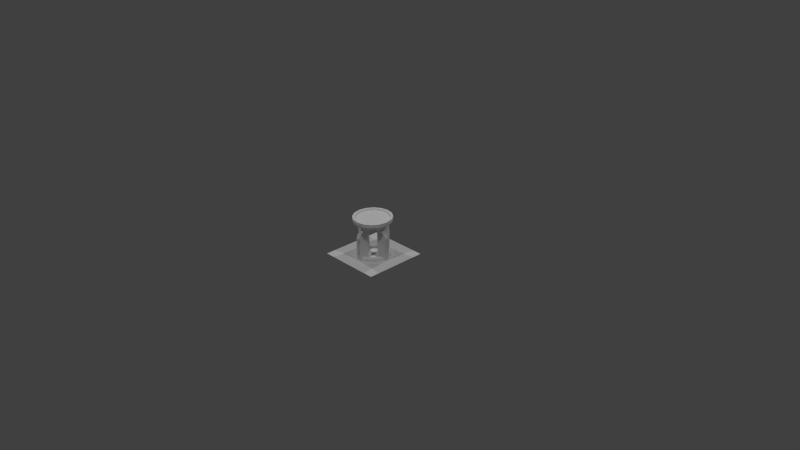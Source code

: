 # Source: OW_InhabitantsSlideTable_LOD0.blend  (saved by Blender 2.70.0; exported with 4.5.12 LTS)
import bpy
from mathutils import Matrix  # noqa: F401  (used for matrix-valued properties, if any)

bpy.ops.wm.read_factory_settings(use_empty=True)
scene = bpy.context.scene
scene.name = 'Scene'

# ---- collections
col_collection_1 = bpy.data.collections.new('Collection 1'); scene.collection.children.link(col_collection_1)

# ---- materials (node trees are filled in below, after node groups)
mat_diffuse = bpy.data.materials.new('DIFFUSE')
mat_diffuse.alpha_threshold = 0.0
mat_diffuse.use_transparent_shadow = False
mat_diffuse.specular_color = (0.1, 0.1, 0.1)
mat_diffuse.roughness = 0.5
mat_diffuse.line_color = (0.0, 0.0, 0.0, 1.0)

# ---- material node trees

# ---- world
world_world = bpy.data.worlds.new('World'); scene.world = world_world
world_world.color = (0.05088, 0.05088, 0.05088)
world_world.use_sun_shadow = False
world_world.sun_shadow_jitter_overblur = 0.0
world_world.cycles.sampling_method = 'NONE'
world_world.cycles.sample_map_resolution = 256
world_world.light_settings.ao_factor = 1.75

# ---- cameras
cam_camera = bpy.data.cameras.new('Camera')
cam_camera.clip_end = 100.0
cam_camera.lens = 35.0
cam_camera.sensor_width = 32.0
cam_camera.sensor_height = 18.0
cam_camera.ortho_scale = 7.314
cam_camera.dof.focus_distance = 0.0
cam_camera.dof.aperture_fstop = 128.0

# ---- lights
light_lamp_003 = bpy.data.lights.new('Lamp.003', 'POINT')
light_lamp_003.transmission_factor = 0.0
light_lamp_003.cutoff_distance = 30.0
light_lamp_003.energy = 100.0
light_lamp_003.shadow_buffer_clip_start = 1.001
light_lamp_003.shadow_soft_size = 0.1
light_lamp_003.shadow_maximum_resolution = 0.006
light_lamp_003.use_absolute_resolution = True
light_lamp_003.cycles.use_multiple_importance_sampling = False
light_lamp_002 = bpy.data.lights.new('Lamp.002', 'POINT')
light_lamp_002.transmission_factor = 0.0
light_lamp_002.cutoff_distance = 30.0
light_lamp_002.energy = 100.0
light_lamp_002.shadow_buffer_clip_start = 1.001
light_lamp_002.shadow_soft_size = 0.1
light_lamp_002.shadow_maximum_resolution = 0.006
light_lamp_002.use_absolute_resolution = True
light_lamp_002.cycles.use_multiple_importance_sampling = False
light_lamp_001 = bpy.data.lights.new('Lamp.001', 'POINT')
light_lamp_001.transmission_factor = 0.0
light_lamp_001.cutoff_distance = 30.0
light_lamp_001.energy = 100.0
light_lamp_001.shadow_buffer_clip_start = 1.001
light_lamp_001.shadow_soft_size = 0.1
light_lamp_001.shadow_maximum_resolution = 0.006
light_lamp_001.use_absolute_resolution = True
light_lamp_001.cycles.use_multiple_importance_sampling = False
light_lamp = bpy.data.lights.new('Lamp', 'POINT')
light_lamp.transmission_factor = 0.0
light_lamp.cutoff_distance = 30.0
light_lamp.energy = 100.0
light_lamp.shadow_buffer_clip_start = 1.001
light_lamp.shadow_soft_size = 0.1
light_lamp.shadow_maximum_resolution = 0.006
light_lamp.use_absolute_resolution = True
light_lamp.cycles.use_multiple_importance_sampling = False

# ---- meshes
me_singleslideprojector_stool_1 = bpy.data.meshes.new('SingleSlideProjector_Stool_1')
me_singleslideprojector_stool_1.from_pydata([(0.2694, 0.6218, 0.04156), (0.2694, 0.6974, 0.04156), (0.1651, 0.6974, 0.04156), (0.2694, 0.4787, 0.04156), (0.2845, 0.5929, 0.04156), (0.3136, 0.5818, 0.04156), (0.3645, 0.5422, 0.04156), (0.1651, 0.001299, 0.04156), (0.39, 0.4766, 0.04156), (0.39, 0.001299, 0.04156), (0.2694, 0.6974, -0.04242), (0.2694, 0.6218, -0.04242), (0.1651, 0.6974, -0.04242), (0.2694, 0.4787, -0.04242), (0.2845, 0.5929, -0.04242), (0.3136, 0.5818, -0.04242), (0.3645, 0.5422, -0.04242), (0.1651, 0.001299, -0.04242), (0.39, 0.4766, -0.04242), (0.39, 0.001299, -0.04242), (0.04156, 0.6218, -0.2694), (0.04156, 0.6974, -0.2694), (0.04156, 0.6974, -0.1651), (0.04156, 0.4787, -0.2694), (0.04156, 0.5929, -0.2845), (0.04156, 0.5818, -0.3136), (0.04156, 0.5422, -0.3645), (0.04156, 0.001299, -0.1651), (0.04156, 0.4766, -0.39), (0.04156, 0.001299, -0.39), (-0.04242, 0.6974, -0.2694), (-0.04242, 0.6218, -0.2694), (-0.04242, 0.6974, -0.1651), (-0.04242, 0.4787, -0.2694), (-0.04242, 0.5929, -0.2845), (-0.04242, 0.5818, -0.3136), (-0.04242, 0.5422, -0.3645), (-0.04242, 0.001299, -0.1651), (-0.04242, 0.4766, -0.39), (-0.04242, 0.001299, -0.39), (-0.2694, 0.6218, -0.04156), (-0.2694, 0.6974, -0.04156), (-0.1651, 0.6974, -0.04156), (-0.2694, 0.4787, -0.04156), (-0.2845, 0.5929, -0.04156), (-0.3136, 0.5818, -0.04156), (-0.3645, 0.5422, -0.04156), (-0.1651, 0.001299, -0.04156), (-0.39, 0.4766, -0.04156), (-0.39, 0.001299, -0.04156), (-0.2694, 0.6974, 0.04242), (-0.2694, 0.6218, 0.04242), (-0.1651, 0.6974, 0.04242), (-0.2694, 0.4787, 0.04242), (-0.2845, 0.5929, 0.04242), (-0.3136, 0.5818, 0.04242), (-0.3645, 0.5422, 0.04242), (-0.1651, 0.001299, 0.04242), (-0.39, 0.4766, 0.04242), (-0.39, 0.001299, 0.04242), (-0.04156, 0.6218, 0.2694), (-0.04156, 0.6974, 0.2694), (-0.04156, 0.6974, 0.1651), (-0.04156, 0.4787, 0.2694), (-0.04156, 0.5929, 0.2845), (-0.04156, 0.5818, 0.3136), (-0.04156, 0.5422, 0.3645), (-0.04156, 0.001299, 0.1651), (-0.04156, 0.4766, 0.39), (-0.04156, 0.001299, 0.39), (0.04242, 0.6974, 0.2694), (0.04242, 0.6218, 0.2694), (0.04242, 0.6974, 0.1651), (0.04242, 0.4787, 0.2694), (0.04242, 0.5929, 0.2845), (0.04242, 0.5818, 0.3136), (0.04242, 0.5422, 0.3645), (0.04242, 0.001299, 0.1651), (0.04242, 0.4766, 0.39), (0.04242, 0.001299, 0.39), (0.3088, 0.69, -0.1279), (0.0, 0.69, -1.486e-08), (0.2363, 0.69, -0.2363), (0.1279, 0.69, -0.3088), (0.3342, 0.69, -1.486e-08), (1.689e-07, 0.69, -0.3342), (0.3088, 0.69, 0.1279), (-0.1279, 0.69, -0.3088), (0.2363, 0.69, 0.2363), (-0.2363, 0.69, -0.2363), (0.1279, 0.69, 0.3088), (-0.3088, 0.69, -0.1279), (-4.915e-08, 0.69, 0.3342), (-0.3342, 0.69, -1.341e-07), (-0.1279, 0.69, 0.3088), (-0.3088, 0.69, 0.1279), (-0.2363, 0.69, 0.2363), (0.233, 0.7945, -0.233), (0.0, 0.7945, -1.486e-08), (0.3044, 0.7945, -0.1261), (0.3295, 0.7945, -1.486e-08), (0.1261, 0.7945, -0.3044), (0.3044, 0.7945, 0.1261), (1.666e-07, 0.7945, -0.3295), (0.233, 0.7945, 0.233), (-0.1261, 0.7945, -0.3044), (0.1261, 0.7945, 0.3044), (-0.233, 0.7945, -0.233), (-4.845e-08, 0.7945, 0.3295), (-0.3044, 0.7945, -0.1261), (-0.1261, 0.7945, 0.3044), (-0.3295, 0.7945, -1.341e-07), (-0.233, 0.7945, 0.233), (-0.3044, 0.7945, 0.1261), (0.3497, 0.7231, -0.1449), (0.2677, 0.7231, -0.2677), (0.2797, 0.7627, -0.2797), (0.3654, 0.7627, -0.1513), (0.1514, 0.7627, -0.3654), (0.3785, 0.7231, -1.486e-08), (0.3955, 0.7627, -1.486e-08), (0.1449, 0.7231, -0.3497), (1.999e-07, 0.7627, -0.3955), (0.3497, 0.7231, 0.1449), (0.3654, 0.7627, 0.1514), (1.914e-07, 0.7231, -0.3785), (-0.1513, 0.7627, -0.3654), (0.2677, 0.7231, 0.2677), (0.2797, 0.7627, 0.2797), (-0.1449, 0.7231, -0.3497), (-0.2797, 0.7627, -0.2797), (0.1449, 0.7231, 0.3497), (0.1514, 0.7627, 0.3654), (-0.2677, 0.7231, -0.2677), (-0.3654, 0.7627, -0.1514), (-5.567e-08, 0.7231, 0.3785), (-5.816e-08, 0.7627, 0.3955), (-0.3497, 0.7231, -0.1449), (-0.3955, 0.7627, -1.937e-07), (-0.1449, 0.7231, 0.3497), (-0.1514, 0.7627, 0.3654), (-0.3785, 0.7231, -1.937e-07), (-0.3654, 0.7627, 0.1513), (-0.2677, 0.7231, 0.2677), (-0.2797, 0.7627, 0.2797), (-0.3497, 0.7231, 0.1449), (-4.915e-08, 0.69, 0.3342), (0.1279, 0.69, 0.3088), (-0.1279, 0.69, 0.3088), (-0.2363, 0.69, 0.2363), (0.2363, 0.69, 0.2363), (-0.3088, 0.69, 0.1279), (-0.3342, 0.69, -1.341e-07), (0.3088, 0.69, 0.1279), (-0.3088, 0.69, -0.1279), (0.3342, 0.69, -1.486e-08), (-0.2363, 0.69, -0.2363), (0.3088, 0.69, -0.1279), (-0.1279, 0.69, -0.3088), (0.2363, 0.69, -0.2363), (1.689e-07, 0.69, -0.3342), (0.1279, 0.69, -0.3088), (0.2774, 0.0571, -0.2016), (0.3261, 0.0571, -0.106), (0.3333, 2.328e-10, -0.1083), (0.2836, 2.328e-10, -0.206), (0.2016, 0.0571, -0.2774), (0.206, 2.328e-10, -0.2836), (0.106, 0.0571, -0.3261), (0.1083, 2.328e-10, -0.3333), (0.0, 0.0571, -0.3429), (0.0, 2.328e-10, -0.3505), (-0.106, 0.0571, -0.3261), (-0.1083, 2.328e-10, -0.3333), (-0.2016, 0.0571, -0.2774), (-0.206, 2.328e-10, -0.2836), (-0.2774, 0.0571, -0.2016), (-0.2836, 2.328e-10, -0.206), (-0.3261, 0.0571, -0.106), (-0.3333, 2.328e-10, -0.1083), (-0.3429, 0.0571, -1.486e-08), (-0.3505, 2.328e-10, -1.486e-08), (-0.3261, 0.0571, 0.106), (-0.3333, 2.328e-10, 0.1083), (-0.2774, 0.0571, 0.2016), (-0.2836, 2.328e-10, 0.206), (-0.2016, 0.0571, 0.2774), (-0.206, 2.328e-10, 0.2836), (-0.106, 0.0571, 0.3261), (-0.1083, 2.328e-10, 0.3333), (0.0, 0.0571, 0.3429), (0.0, 2.328e-10, 0.3505), (0.106, 0.0571, 0.3261), (0.1083, 2.328e-10, 0.3333), (0.2016, 0.0571, 0.2774), (0.206, 2.328e-10, 0.2836), (0.2774, 0.0571, 0.2016), (0.2836, 2.328e-10, 0.206), (0.3261, 0.0571, 0.106), (0.3333, 2.328e-10, 0.1083), (0.3429, 0.0571, -1.486e-08), (0.3505, 2.328e-10, -1.486e-08), (0.3261, 0.0571, -0.106), (0.3333, 2.328e-10, -0.1083), (0.1435, 2.328e-10, -0.1975), (0.1975, 2.328e-10, -0.1435), (0.1941, 0.0571, -0.1411), (0.1411, 0.0571, -0.1941), (0.07546, 2.328e-10, -0.2322), (0.1435, 2.328e-10, -0.1975), (0.1411, 0.0571, -0.1941), (0.07416, 0.0571, -0.2282), (-7.456e-09, 2.328e-10, -0.2442), (0.07546, 2.328e-10, -0.2322), (0.07416, 0.0571, -0.2282), (-7.456e-09, 0.0571, -0.24), (-0.07546, 2.328e-10, -0.2322), (-7.456e-09, 2.328e-10, -0.2442), (-7.456e-09, 0.0571, -0.24), (-0.07416, 0.0571, -0.2282), (-0.1435, 2.328e-10, -0.1975), (-0.07546, 2.328e-10, -0.2322), (-0.07416, 0.0571, -0.2282), (-0.1411, 0.0571, -0.1941), (-0.1975, 2.328e-10, -0.1435), (-0.1435, 2.328e-10, -0.1975), (-0.1411, 0.0571, -0.1941), (-0.1941, 0.0571, -0.1411), (-0.2322, 2.328e-10, -0.07546), (-0.1975, 2.328e-10, -0.1435), (-0.1941, 0.0571, -0.1411), (-0.2282, 0.0571, -0.07416), (-0.2442, 2.328e-10, -1.486e-08), (-0.2322, 2.328e-10, -0.07546), (-0.2282, 0.0571, -0.07416), (-0.24, 0.0571, -1.486e-08), (-0.2322, 2.328e-10, 0.07546), (-0.2442, 2.328e-10, -1.486e-08), (-0.24, 0.0571, -1.486e-08), (-0.2282, 0.0571, 0.07416), (-0.1975, 2.328e-10, 0.1435), (-0.2322, 2.328e-10, 0.07546), (-0.2282, 0.0571, 0.07416), (-0.1941, 0.0571, 0.1411), (-0.1435, 2.328e-10, 0.1975), (-0.1975, 2.328e-10, 0.1435), (-0.1941, 0.0571, 0.1411), (-0.1411, 0.0571, 0.1941), (-0.07546, 2.328e-10, 0.2322), (-0.1435, 2.328e-10, 0.1975), (-0.1411, 0.0571, 0.1941), (-0.07416, 0.0571, 0.2282), (-7.456e-09, 2.328e-10, 0.2442), (-0.07546, 2.328e-10, 0.2322), (-0.07416, 0.0571, 0.2282), (-7.456e-09, 0.0571, 0.24), (0.07546, 2.328e-10, 0.2322), (-7.456e-09, 2.328e-10, 0.2442), (-7.456e-09, 0.0571, 0.24), (0.07416, 0.0571, 0.2282), (0.1435, 2.328e-10, 0.1975), (0.07546, 2.328e-10, 0.2322), (0.07416, 0.0571, 0.2282), (0.1411, 0.0571, 0.1941), (0.1975, 2.328e-10, 0.1435), (0.1435, 2.328e-10, 0.1975), (0.1411, 0.0571, 0.1941), (0.1941, 0.0571, 0.1411), (0.2322, 2.328e-10, 0.07546), (0.1975, 2.328e-10, 0.1435), (0.1941, 0.0571, 0.1411), (0.2282, 0.0571, 0.07416), (0.2442, 2.328e-10, -1.486e-08), (0.2322, 2.328e-10, 0.07546), (0.2282, 0.0571, 0.07416), (0.24, 0.0571, -1.486e-08), (0.2322, 2.328e-10, -0.07546), (0.2442, 2.328e-10, -1.486e-08), (0.24, 0.0571, -1.486e-08), (0.2282, 0.0571, -0.07416), (0.1975, 2.328e-10, -0.1435), (0.2322, 2.328e-10, -0.07546), (0.2282, 0.0571, -0.07416), (0.1941, 0.0571, -0.1411), (0.2797, 0.8265, -0.2797), (0.3654, 0.8265, -0.1513), (0.3654, 0.7627, -0.1513), (0.2797, 0.7627, -0.2797), (0.1514, 0.8265, -0.3654), (0.1514, 0.7627, -0.3654), (1.999e-07, 0.8265, -0.3955), (1.999e-07, 0.7627, -0.3955), (-0.1513, 0.8265, -0.3654), (-0.1513, 0.7627, -0.3654), (-0.2797, 0.8265, -0.2797), (-0.2797, 0.7627, -0.2797), (-0.3654, 0.8265, -0.1514), (-0.3654, 0.7627, -0.1514), (-0.3955, 0.8265, -1.937e-07), (-0.3955, 0.7627, -1.937e-07), (-0.3654, 0.8265, 0.1513), (-0.3654, 0.7627, 0.1513), (-0.2797, 0.8265, 0.2797), (-0.2797, 0.7627, 0.2797), (-0.1514, 0.8265, 0.3654), (-0.1514, 0.7627, 0.3654), (-5.816e-08, 0.8265, 0.3955), (-5.816e-08, 0.7627, 0.3955), (0.1514, 0.8265, 0.3654), (0.1514, 0.7627, 0.3654), (0.2797, 0.8265, 0.2797), (0.2797, 0.7627, 0.2797), (0.3654, 0.8265, 0.1514), (0.3654, 0.7627, 0.1514), (0.3955, 0.8265, -1.486e-08), (0.3955, 0.7627, -1.486e-08), (0.3654, 0.8265, -0.1513), (0.3654, 0.7627, -0.1513), (0.2694, 0.6974, -0.04014), (0.1651, 0.6974, -0.04014), (0.1651, 0.6974, 0.04014), (0.2694, 0.6974, 0.04014), (0.2694, 0.4787, -0.04014), (0.1651, 0.001299, -0.04014), (0.1651, 0.6974, -0.04014), (0.2694, 0.6218, -0.04014), (0.2694, 0.6974, -0.04014), (0.2845, 0.5929, -0.04014), (0.3136, 0.5818, -0.04014), (0.3645, 0.5422, -0.04014), (0.39, 0.4766, -0.04014), (0.1651, 0.001299, -0.04014), (0.39, 0.001299, -0.04014), (0.39, 0.001299, -0.04014), (0.39, 0.4766, -0.04014), (0.39, 0.001299, 0.04014), (0.39, 0.4766, 0.04014), (0.3645, 0.5422, -0.04014), (0.3645, 0.5422, 0.04014), (0.3136, 0.5818, -0.04014), (0.3136, 0.5818, 0.04014), (0.2845, 0.5929, -0.04014), (0.2845, 0.5929, 0.04014), (0.2694, 0.6218, 0.04014), (0.2694, 0.6218, -0.04014), (0.2694, 0.6974, -0.04014), (0.2694, 0.6974, 0.04014), (0.1651, 0.6974, 0.04014), (0.1651, 0.6974, -0.04014), (0.1651, 0.001299, -0.04014), (0.1651, 0.001299, 0.04014), (0.2694, 0.6218, 0.04014), (0.2694, 0.6974, 0.04014), (0.1651, 0.6974, 0.04014), (0.2694, 0.4787, 0.04014), (0.2845, 0.5929, 0.04014), (0.3136, 0.5818, 0.04014), (0.3645, 0.5422, 0.04014), (0.1651, 0.001299, 0.04014), (0.39, 0.4766, 0.04014), (0.39, 0.001299, 0.04014), (0.39, 0.001299, -0.04014), (0.39, 0.001299, 0.04014), (0.1651, 0.001299, 0.04014), (0.1651, 0.001299, -0.04014), (-0.04014, 0.6974, -0.2694), (-0.04014, 0.6974, -0.1651), (0.04014, 0.6974, -0.1651), (0.04014, 0.6974, -0.2694), (-0.04014, 0.4787, -0.2694), (-0.04014, 0.001299, -0.1651), (-0.04014, 0.6974, -0.1651), (-0.04014, 0.6218, -0.2694), (-0.04014, 0.6974, -0.2694), (-0.04014, 0.5929, -0.2845), (-0.04014, 0.5818, -0.3136), (-0.04014, 0.5422, -0.3645), (-0.04014, 0.4766, -0.39), (-0.04014, 0.001299, -0.1651), (-0.04014, 0.001299, -0.39), (-0.04014, 0.001299, -0.39), (-0.04014, 0.4766, -0.39), (0.04014, 0.001299, -0.39), (0.04014, 0.4766, -0.39), (-0.04014, 0.5422, -0.3645), (0.04014, 0.5422, -0.3645), (-0.04014, 0.5818, -0.3136), (0.04014, 0.5818, -0.3136), (-0.04014, 0.5929, -0.2845), (0.04014, 0.5929, -0.2845), (0.04014, 0.6218, -0.2694), (-0.04014, 0.6218, -0.2694), (-0.04014, 0.6974, -0.2694), (0.04014, 0.6974, -0.2694), (0.04014, 0.6974, -0.1651), (-0.04014, 0.6974, -0.1651), (-0.04014, 0.001299, -0.1651), (0.04014, 0.001299, -0.1651), (0.04014, 0.6218, -0.2694), (0.04014, 0.6974, -0.2694), (0.04014, 0.6974, -0.1651), (0.04014, 0.4787, -0.2694), (0.04014, 0.5929, -0.2845), (0.04014, 0.5818, -0.3136), (0.04014, 0.5422, -0.3645), (0.04014, 0.001299, -0.1651), (0.04014, 0.4766, -0.39), (0.04014, 0.001299, -0.39), (-0.04014, 0.001299, -0.39), (0.04014, 0.001299, -0.39), (0.04014, 0.001299, -0.1651), (-0.04014, 0.001299, -0.1651), (-0.2694, 0.4787, -0.04014), (-0.1651, 0.6974, -0.04014), (-0.1651, 0.001299, -0.04014), (-0.2694, 0.6218, -0.04014), (-0.2694, 0.6974, -0.04014), (-0.2845, 0.5929, -0.04014), (-0.3136, 0.5818, -0.04014), (-0.3645, 0.5422, -0.04014), (-0.39, 0.4766, -0.04014), (-0.1651, 0.001299, -0.04014), (-0.39, 0.001299, -0.04014), (-0.2694, 0.6974, 0.04014), (-0.1651, 0.6974, 0.04014), (-0.1651, 0.6974, -0.04014), (-0.2694, 0.6974, -0.04014), (-0.39, 0.001299, 0.04014), (-0.39, 0.4766, 0.04014), (-0.39, 0.001299, -0.04014), (-0.39, 0.4766, -0.04014), (-0.3645, 0.5422, 0.04014), (-0.3645, 0.5422, -0.04014), (-0.3136, 0.5818, 0.04014), (-0.3136, 0.5818, -0.04014), (-0.2845, 0.5929, 0.04014), (-0.2845, 0.5929, -0.04014), (-0.2694, 0.6218, -0.04014), (-0.2694, 0.6218, 0.04014), (-0.2694, 0.6974, 0.04014), (-0.2694, 0.6974, -0.04014), (-0.1651, 0.6974, -0.04014), (-0.1651, 0.6974, 0.04014), (-0.1651, 0.001299, 0.04014), (-0.1651, 0.001299, -0.04014), (-0.2694, 0.6974, 0.04014), (-0.2694, 0.6218, 0.04014), (-0.1651, 0.6974, 0.04014), (-0.2694, 0.4787, 0.04014), (-0.2845, 0.5929, 0.04014), (-0.3136, 0.5818, 0.04014), (-0.3645, 0.5422, 0.04014), (-0.1651, 0.001299, 0.04014), (-0.39, 0.4766, 0.04014), (-0.39, 0.001299, 0.04014), (-0.39, 0.001299, 0.04014), (-0.39, 0.001299, -0.04014), (-0.1651, 0.001299, -0.04014), (-0.1651, 0.001299, 0.04014), (-0.04014, 0.4787, 0.2694), (-0.04014, 0.6974, 0.1651), (-0.04014, 0.001299, 0.1651), (-0.04014, 0.6218, 0.2694), (-0.04014, 0.6974, 0.2694), (-0.04014, 0.5929, 0.2845), (-0.04014, 0.5818, 0.3136), (-0.04014, 0.5422, 0.3645), (-0.04014, 0.4766, 0.39), (-0.04014, 0.001299, 0.1651), (-0.04014, 0.001299, 0.39), (0.04014, 0.6974, 0.2694), (0.04014, 0.6974, 0.1651), (-0.04014, 0.6974, 0.1651), (-0.04014, 0.6974, 0.2694), (0.04014, 0.001299, 0.39), (0.04014, 0.4766, 0.39), (-0.04014, 0.001299, 0.39), (-0.04014, 0.4766, 0.39), (0.04014, 0.5422, 0.3645), (-0.04014, 0.5422, 0.3645), (0.04014, 0.5818, 0.3136), (-0.04014, 0.5818, 0.3136), (0.04014, 0.5929, 0.2845), (-0.04014, 0.5929, 0.2845), (-0.04014, 0.6218, 0.2694), (0.04014, 0.6218, 0.2694), (0.04014, 0.6974, 0.2694), (-0.04014, 0.6974, 0.2694), (-0.04014, 0.6974, 0.1651), (0.04014, 0.6974, 0.1651), (0.04014, 0.001299, 0.1651), (-0.04014, 0.001299, 0.1651), (0.04014, 0.6974, 0.2694), (0.04014, 0.6218, 0.2694), (0.04014, 0.6974, 0.1651), (0.04014, 0.4787, 0.2694), (0.04014, 0.5929, 0.2845), (0.04014, 0.5818, 0.3136), (0.04014, 0.5422, 0.3645), (0.04014, 0.001299, 0.1651), (0.04014, 0.4766, 0.39), (0.04014, 0.001299, 0.39), (0.04014, 0.001299, 0.39), (-0.04014, 0.001299, 0.39), (-0.04014, 0.001299, 0.1651), (0.04014, 0.001299, 0.1651), (0.1941, 0.0571, -0.1411), (0.2282, 0.0571, -0.07416), (0.3261, 0.0571, -0.106), (0.2774, 0.0571, -0.2016), (0.3429, 0.0571, -1.486e-08), (0.1411, 0.0571, -0.1941), (0.24, 0.0571, -1.486e-08), (0.2016, 0.0571, -0.2774), (0.3261, 0.0571, 0.106), (0.07416, 0.0571, -0.2282), (0.2282, 0.0571, 0.07416), (0.106, 0.0571, -0.3261), (0.2774, 0.0571, 0.2016), (-7.456e-09, 0.0571, -0.24), (0.1941, 0.0571, 0.1411), (0.0, 0.0571, -0.3429), (0.2016, 0.0571, 0.2774), (-0.07416, 0.0571, -0.2282), (0.1411, 0.0571, 0.1941), (-0.106, 0.0571, -0.3261), (0.106, 0.0571, 0.3261), (-0.1411, 0.0571, -0.1941), (0.07416, 0.0571, 0.2282), (-0.2016, 0.0571, -0.2774), (0.0, 0.0571, 0.3429), (-0.1941, 0.0571, -0.1411), (-7.456e-09, 0.0571, 0.24), (-0.2774, 0.0571, -0.2016), (-0.106, 0.0571, 0.3261), (-0.2282, 0.0571, -0.07416), (-0.07416, 0.0571, 0.2282), (-0.3261, 0.0571, -0.106), (-0.2016, 0.0571, 0.2774), (-0.24, 0.0571, -1.486e-08), (-0.1411, 0.0571, 0.1941), (-0.3429, 0.0571, -1.486e-08), (-0.2774, 0.0571, 0.2016), (-0.2282, 0.0571, 0.07416), (-0.1941, 0.0571, 0.1411), (-0.3261, 0.0571, 0.106), (0.2322, 2.328e-10, -0.07546), (0.1975, 2.328e-10, -0.1435), (0.2836, 2.328e-10, -0.206), (0.3333, 2.328e-10, -0.1083), (0.206, 2.328e-10, -0.2836), (0.2442, 2.328e-10, -1.486e-08), (0.1435, 2.328e-10, -0.1975), (0.3505, 2.328e-10, -1.486e-08), (0.1083, 2.328e-10, -0.3333), (0.2322, 2.328e-10, 0.07546), (0.07546, 2.328e-10, -0.2322), (0.3333, 2.328e-10, 0.1083), (0.0, 2.328e-10, -0.3505), (0.1975, 2.328e-10, 0.1435), (-7.456e-09, 2.328e-10, -0.2442), (0.2836, 2.328e-10, 0.206), (-0.1083, 2.328e-10, -0.3333), (0.1435, 2.328e-10, 0.1975), (-0.07546, 2.328e-10, -0.2322), (0.206, 2.328e-10, 0.2836), (-0.206, 2.328e-10, -0.2836), (0.07546, 2.328e-10, 0.2322), (-0.1435, 2.328e-10, -0.1975), (0.1083, 2.328e-10, 0.3333), (-0.2836, 2.328e-10, -0.206), (-7.456e-09, 2.328e-10, 0.2442), (-0.1975, 2.328e-10, -0.1435), (0.0, 2.328e-10, 0.3505), (-0.3333, 2.328e-10, -0.1083), (-0.07546, 2.328e-10, 0.2322), (-0.2322, 2.328e-10, -0.07546), (-0.1083, 2.328e-10, 0.3333), (-0.3505, 2.328e-10, -1.486e-08), (-0.1435, 2.328e-10, 0.1975), (-0.2442, 2.328e-10, -1.486e-08), (-0.206, 2.328e-10, 0.2836), (-0.3333, 2.328e-10, 0.1083), (-0.1975, 2.328e-10, 0.1435), (-0.2322, 2.328e-10, 0.07546), (-0.2836, 2.328e-10, 0.206), (0.2457, 0.8265, -0.2457), (0.321, 0.8265, -0.133), (0.3654, 0.8265, -0.1513), (0.2797, 0.8265, -0.2797), (0.3955, 0.8265, -1.486e-08), (0.133, 0.8265, -0.321), (0.3475, 0.8265, -1.486e-08), (0.1514, 0.8265, -0.3654), (0.3654, 0.8265, 0.1514), (1.756e-07, 0.8265, -0.3475), (0.321, 0.8265, 0.133), (1.999e-07, 0.8265, -0.3955), (0.2797, 0.8265, 0.2797), (-0.133, 0.8265, -0.321), (0.2457, 0.8265, 0.2457), (-0.1513, 0.8265, -0.3654), (0.1514, 0.8265, 0.3654), (-0.2457, 0.8265, -0.2457), (0.133, 0.8265, 0.321), (-0.2797, 0.8265, -0.2797), (-5.816e-08, 0.8265, 0.3955), (-0.321, 0.8265, -0.133), (-5.11e-08, 0.8265, 0.3475), (-0.3654, 0.8265, -0.1514), (-0.1514, 0.8265, 0.3654), (-0.3475, 0.8265, -1.341e-07), (-0.133, 0.8265, 0.321), (-0.3955, 0.8265, -1.937e-07), (-0.2797, 0.8265, 0.2797), (-0.321, 0.8265, 0.133), (-0.2457, 0.8265, 0.2457), (-0.3654, 0.8265, 0.1513), (0.233, 0.7945, -0.233), (0.3044, 0.7945, -0.1261), (0.321, 0.8265, -0.133), (0.2457, 0.8265, -0.2457), (0.3475, 0.8265, -1.486e-08), (0.1261, 0.7945, -0.3044), (0.3295, 0.7945, -1.486e-08), (0.133, 0.8265, -0.321), (0.321, 0.8265, 0.133), (1.666e-07, 0.7945, -0.3295), (0.3044, 0.7945, 0.1261), (1.756e-07, 0.8265, -0.3475), (0.2457, 0.8265, 0.2457), (-0.1261, 0.7945, -0.3044), (0.233, 0.7945, 0.233), (-0.133, 0.8265, -0.321), (0.133, 0.8265, 0.321), (-0.233, 0.7945, -0.233), (0.1261, 0.7945, 0.3044), (-0.2457, 0.8265, -0.2457), (-5.11e-08, 0.8265, 0.3475), (-0.3044, 0.7945, -0.1261), (-4.845e-08, 0.7945, 0.3295), (-0.321, 0.8265, -0.133), (-0.133, 0.8265, 0.321), (-0.3295, 0.7945, -1.341e-07), (-0.1261, 0.7945, 0.3044), (-0.3475, 0.8265, -1.341e-07), (-0.2457, 0.8265, 0.2457), (-0.3044, 0.7945, 0.1261), (-0.233, 0.7945, 0.233), (-0.321, 0.8265, 0.133)], [], [(0, 1, 2), (3, 0, 2), (4, 0, 3), (5, 4, 3), (5, 3, 6), (3, 2, 7), (3, 8, 6), (3, 7, 8), (7, 9, 8), (10, 11, 12), (11, 13, 12), (11, 14, 13), (14, 15, 13), (13, 15, 16), (12, 13, 17), (18, 13, 16), (17, 13, 18), (19, 17, 18), (20, 21, 22), (23, 20, 22), (24, 20, 23), (25, 24, 23), (25, 23, 26), (23, 22, 27), (23, 28, 26), (23, 27, 28), (27, 29, 28), (30, 31, 32), (31, 33, 32), (31, 34, 33), (34, 35, 33), (33, 35, 36), (32, 33, 37), (38, 33, 36), (37, 33, 38), (39, 37, 38), (40, 41, 42), (43, 40, 42), (44, 40, 43), (45, 44, 43), (45, 43, 46), (43, 42, 47), (43, 48, 46), (43, 47, 48), (47, 49, 48), (50, 51, 52), (51, 53, 52), (51, 54, 53), (54, 55, 53), (53, 55, 56), (52, 53, 57), (58, 53, 56), (57, 53, 58), (59, 57, 58), (60, 61, 62), (63, 60, 62), (64, 60, 63), (65, 64, 63), (65, 63, 66), (63, 62, 67), (63, 68, 66), (63, 67, 68), (67, 69, 68), (70, 71, 72), (71, 73, 72), (71, 74, 73), (74, 75, 73), (73, 75, 76), (72, 73, 77), (78, 73, 76), (77, 73, 78), (79, 77, 78), (80, 81, 82), (82, 81, 83), (81, 80, 84), (83, 81, 85), (86, 81, 84), (85, 81, 87), (88, 81, 86), (87, 81, 89), (90, 81, 88), (89, 81, 91), (92, 81, 90), (91, 81, 93), (94, 81, 92), (93, 81, 95), (96, 81, 94), (95, 81, 96), (97, 98, 99), (99, 98, 100), (101, 98, 97), (100, 98, 102), (103, 98, 101), (102, 98, 104), (105, 98, 103), (104, 98, 106), (107, 98, 105), (106, 98, 108), (109, 98, 107), (108, 98, 110), (111, 98, 109), (110, 98, 112), (113, 98, 111), (112, 98, 113), (114, 115, 116), (117, 114, 116), (116, 115, 118), (119, 114, 117), (120, 119, 117), (115, 121, 118), (118, 121, 122), (123, 119, 120), (124, 123, 120), (121, 125, 122), (122, 125, 126), (127, 123, 124), (128, 127, 124), (125, 129, 126), (126, 129, 130), (131, 127, 128), (132, 131, 128), (129, 133, 130), (130, 133, 134), (135, 131, 132), (136, 135, 132), (133, 137, 134), (134, 137, 138), (139, 135, 136), (140, 139, 136), (137, 141, 138), (138, 141, 142), (143, 139, 140), (144, 143, 140), (142, 145, 144), (141, 145, 142), (145, 143, 144), (135, 146, 131), (146, 147, 131), (148, 146, 135), (139, 148, 135), (131, 147, 127), (149, 148, 139), (143, 149, 139), (147, 150, 127), (151, 149, 143), (145, 151, 143), (127, 150, 123), (152, 151, 145), (141, 152, 145), (150, 153, 123), (154, 152, 141), (123, 153, 119), (137, 154, 141), (153, 155, 119), (156, 154, 137), (119, 155, 114), (133, 156, 137), (155, 157, 114), (158, 156, 133), (114, 157, 115), (129, 158, 133), (157, 159, 115), (160, 158, 129), (115, 159, 121), (125, 160, 129), (159, 161, 121), (161, 160, 125), (121, 161, 125), (162, 163, 164), (165, 162, 164), (166, 162, 165), (167, 166, 165), (168, 166, 167), (169, 168, 167), (170, 168, 169), (171, 170, 169), (172, 170, 171), (173, 172, 171), (174, 172, 173), (175, 174, 173), (176, 174, 175), (177, 176, 175), (178, 176, 177), (179, 178, 177), (180, 178, 179), (181, 180, 179), (182, 180, 181), (183, 182, 181), (184, 182, 183), (185, 184, 183), (186, 184, 185), (187, 186, 185), (188, 186, 187), (189, 188, 187), (190, 188, 189), (191, 190, 189), (192, 190, 191), (193, 192, 191), (194, 192, 193), (195, 194, 193), (196, 194, 195), (197, 196, 195), (198, 196, 197), (199, 198, 197), (200, 198, 199), (201, 200, 199), (202, 200, 201), (203, 202, 201), (204, 205, 206), (207, 204, 206), (208, 209, 210), (211, 208, 210), (212, 213, 214), (215, 212, 214), (216, 217, 218), (219, 216, 218), (220, 221, 222), (223, 220, 222), (224, 225, 226), (227, 224, 226), (228, 229, 230), (231, 228, 230), (232, 233, 234), (235, 232, 234), (236, 237, 238), (239, 236, 238), (240, 241, 242), (243, 240, 242), (244, 245, 246), (247, 244, 246), (248, 249, 250), (251, 248, 250), (252, 253, 254), (255, 252, 254), (256, 257, 258), (259, 256, 258), (260, 261, 262), (263, 260, 262), (264, 265, 266), (267, 264, 266), (268, 269, 270), (271, 268, 270), (272, 273, 274), (275, 272, 274), (276, 277, 278), (279, 276, 278), (280, 281, 282), (283, 280, 282), (284, 285, 286), (287, 284, 286), (288, 284, 287), (289, 288, 287), (290, 288, 289), (291, 290, 289), (292, 290, 291), (293, 292, 291), (294, 292, 293), (295, 294, 293), (296, 294, 295), (297, 296, 295), (298, 296, 297), (299, 298, 297), (300, 298, 299), (301, 300, 299), (302, 300, 301), (303, 302, 301), (304, 302, 303), (305, 304, 303), (306, 304, 305), (307, 306, 305), (308, 306, 307), (309, 308, 307), (310, 308, 309), (311, 310, 309), (312, 310, 311), (313, 312, 311), (314, 312, 313), (315, 314, 313), (316, 314, 315), (317, 316, 315), (318, 319, 320), (321, 318, 320), (322, 323, 324), (325, 322, 324), (326, 325, 324), (325, 327, 322), (322, 327, 328), (322, 328, 329), (322, 329, 330), (322, 330, 331), (330, 332, 331), (333, 334, 335), (334, 336, 335), (336, 334, 337), (338, 336, 337), (338, 337, 339), (340, 338, 339), (340, 339, 341), (342, 340, 341), (342, 341, 343), (341, 344, 343), (344, 345, 343), (345, 346, 343), (347, 348, 349), (350, 347, 349), (351, 352, 353), (354, 351, 353), (355, 351, 354), (356, 355, 354), (356, 354, 357), (354, 353, 358), (354, 359, 357), (354, 358, 359), (358, 360, 359), (361, 362, 363), (364, 361, 363), (365, 366, 367), (368, 365, 367), (369, 370, 371), (372, 369, 371), (373, 372, 371), (372, 374, 369), (369, 374, 375), (369, 375, 376), (369, 376, 377), (369, 377, 378), (377, 379, 378), (380, 381, 382), (381, 383, 382), (383, 381, 384), (385, 383, 384), (385, 384, 386), (387, 385, 386), (387, 386, 388), (389, 387, 388), (389, 388, 390), (388, 391, 390), (391, 392, 390), (392, 393, 390), (394, 395, 396), (397, 394, 396), (398, 399, 400), (401, 398, 400), (402, 398, 401), (403, 402, 401), (403, 401, 404), (401, 400, 405), (401, 406, 404), (401, 405, 406), (405, 407, 406), (408, 409, 410), (411, 408, 410), (412, 413, 414), (412, 415, 413), (415, 416, 413), (417, 415, 412), (418, 417, 412), (418, 412, 419), (412, 420, 419), (412, 421, 420), (421, 422, 420), (423, 424, 425), (426, 423, 425), (427, 428, 429), (428, 430, 429), (430, 428, 431), (432, 430, 431), (432, 431, 433), (434, 432, 433), (434, 433, 435), (436, 434, 435), (436, 435, 437), (435, 438, 437), (438, 439, 437), (439, 440, 437), (441, 442, 443), (444, 441, 443), (445, 446, 447), (446, 448, 447), (446, 449, 448), (448, 449, 450), (448, 450, 451), (448, 452, 447), (448, 451, 453), (448, 453, 452), (453, 454, 452), (455, 456, 457), (458, 455, 457), (459, 460, 461), (459, 462, 460), (462, 463, 460), (464, 462, 459), (465, 464, 459), (465, 459, 466), (459, 467, 466), (459, 468, 467), (468, 469, 467), (470, 471, 472), (473, 470, 472), (474, 475, 476), (475, 477, 476), (477, 475, 478), (479, 477, 478), (479, 478, 480), (481, 479, 480), (481, 480, 482), (483, 481, 482), (483, 482, 484), (482, 485, 484), (485, 486, 484), (486, 487, 484), (488, 489, 490), (491, 488, 490), (492, 493, 494), (493, 495, 494), (493, 496, 495), (495, 496, 497), (495, 497, 498), (495, 499, 494), (495, 498, 500), (495, 500, 499), (500, 501, 499), (502, 503, 504), (505, 502, 504), (506, 507, 508), (509, 506, 508), (508, 507, 510), (511, 506, 509), (507, 512, 510), (513, 511, 509), (510, 512, 514), (515, 511, 513), (512, 516, 514), (517, 515, 513), (514, 516, 518), (519, 515, 517), (516, 520, 518), (521, 519, 517), (518, 520, 522), (523, 519, 521), (520, 524, 522), (525, 523, 521), (522, 524, 526), (527, 523, 525), (524, 528, 526), (529, 527, 525), (526, 528, 530), (531, 527, 529), (528, 532, 530), (533, 531, 529), (530, 532, 534), (535, 531, 533), (532, 536, 534), (537, 535, 533), (534, 536, 538), (539, 535, 537), (536, 540, 538), (541, 539, 537), (538, 540, 542), (543, 539, 541), (540, 544, 542), (545, 543, 541), (542, 544, 545), (544, 543, 545), (546, 547, 548), (549, 546, 548), (548, 547, 550), (551, 546, 549), (547, 552, 550), (553, 551, 549), (550, 552, 554), (555, 551, 553), (552, 556, 554), (557, 555, 553), (554, 556, 558), (559, 555, 557), (556, 560, 558), (561, 559, 557), (558, 560, 562), (563, 559, 561), (560, 564, 562), (565, 563, 561), (562, 564, 566), (567, 563, 565), (564, 568, 566), (569, 567, 565), (566, 568, 570), (571, 567, 569), (568, 572, 570), (573, 571, 569), (570, 572, 574), (575, 571, 573), (572, 576, 574), (577, 575, 573), (574, 576, 578), (579, 575, 577), (576, 580, 578), (581, 579, 577), (578, 580, 582), (583, 579, 581), (580, 584, 582), (585, 583, 581), (582, 584, 585), (584, 583, 585), (586, 587, 588), (589, 586, 588), (588, 587, 590), (591, 586, 589), (587, 592, 590), (593, 591, 589), (590, 592, 594), (595, 591, 593), (592, 596, 594), (597, 595, 593), (594, 596, 598), (599, 595, 597), (596, 600, 598), (601, 599, 597), (598, 600, 602), (603, 599, 601), (600, 604, 602), (605, 603, 601), (602, 604, 606), (607, 603, 605), (604, 608, 606), (609, 607, 605), (606, 608, 610), (611, 607, 609), (608, 612, 610), (613, 611, 609), (610, 612, 614), (615, 611, 613), (612, 616, 614), (617, 615, 613), (614, 616, 617), (616, 615, 617), (618, 619, 620), (621, 618, 620), (620, 619, 622), (623, 618, 621), (619, 624, 622), (625, 623, 621), (622, 624, 626), (627, 623, 625), (624, 628, 626), (629, 627, 625), (626, 628, 630), (631, 627, 629), (628, 632, 630), (633, 631, 629), (630, 632, 634), (635, 631, 633), (632, 636, 634), (637, 635, 633), (634, 636, 638), (639, 635, 637), (636, 640, 638), (641, 639, 637), (638, 640, 642), (643, 639, 641), (640, 644, 642), (645, 643, 641), (642, 644, 646), (647, 643, 645), (644, 648, 646), (649, 647, 645), (646, 648, 649), (648, 647, 649)])
_uv = me_singleslideprojector_stool_1.uv_layers.new(name='UVMap')
_uv.uv.foreach_set('vector', [0.7913, 0.03921, 0.8155, 0.03921, 0.8155, 0.07265, 0.7454, 0.03921, 0.7913, 0.03921, 0.8155, 0.07265, 0.782, 0.03438, 0.7913, 0.03921, 0.7454, 0.03921, 0.7785, 0.02504, 0.782, 0.03438, 0.7454, 0.03921, 0.7785, 0.02504, 0.7454, 0.03921, 0.7658, 0.00873, 0.7454, 0.03921, 0.8155, 0.07265, 0.5924, 0.07265, 0.7454, 0.03921, 0.7448, 0.0005343, 0.7658, 0.00873, 0.7454, 0.03921, 0.5924, 0.07265, 0.7448, 0.0005343, 0.5924, 0.07265, 0.5924, 0.000534, 0.7448, 0.0005343, 0.2622, 0.8608, 0.238, 0.8608, 0.2622, 0.8274, 0.238, 0.8608, 0.1921, 0.8608, 0.2622, 0.8274, 0.238, 0.8608, 0.2287, 0.8656, 0.1921, 0.8608, 0.2287, 0.8656, 0.2252, 0.875, 0.1921, 0.8608, 0.1921, 0.8608, 0.2252, 0.875, 0.2125, 0.8913, 0.2622, 0.8274, 0.1921, 0.8608, 0.03908, 0.8274, 0.1915, 0.8995, 0.1921, 0.8608, 0.2125, 0.8913, 0.03908, 0.8274, 0.1921, 0.8608, 0.1915, 0.8995, 0.03908, 0.8995, 0.03908, 0.8274, 0.1915, 0.8995, 0.4622, 0.866, 0.4864, 0.866, 0.4864, 0.8995, 0.4163, 0.866, 0.4622, 0.866, 0.4864, 0.8995, 0.4529, 0.8612, 0.4622, 0.866, 0.4163, 0.866, 0.4494, 0.8519, 0.4529, 0.8612, 0.4163, 0.866, 0.4494, 0.8519, 0.4163, 0.866, 0.4367, 0.8355, 0.4163, 0.866, 0.4864, 0.8995, 0.2633, 0.8995, 0.4163, 0.866, 0.4157, 0.8274, 0.4367, 0.8355, 0.4163, 0.866, 0.2633, 0.8995, 0.4157, 0.8274, 0.2633, 0.8995, 0.2633, 0.8274, 0.4157, 0.8274, 0.4864, 0.7876, 0.4622, 0.7876, 0.4864, 0.7542, 0.4622, 0.7876, 0.4163, 0.7876, 0.4864, 0.7542, 0.4622, 0.7876, 0.4529, 0.7924, 0.4163, 0.7876, 0.4529, 0.7924, 0.4494, 0.8018, 0.4163, 0.7876, 0.4163, 0.7876, 0.4494, 0.8018, 0.4367, 0.8181, 0.4864, 0.7542, 0.4163, 0.7876, 0.2633, 0.7542, 0.4157, 0.8263, 0.4163, 0.7876, 0.4367, 0.8181, 0.2633, 0.7542, 0.4163, 0.7876, 0.4157, 0.8263, 0.2633, 0.8263, 0.2633, 0.7542, 0.4157, 0.8263, 0.6864, 0.7928, 0.7106, 0.7928, 0.7106, 0.8263, 0.6405, 0.7928, 0.6864, 0.7928, 0.7106, 0.8263, 0.6771, 0.788, 0.6864, 0.7928, 0.6405, 0.7928, 0.6736, 0.7787, 0.6771, 0.788, 0.6405, 0.7928, 0.6736, 0.7787, 0.6405, 0.7928, 0.6609, 0.7624, 0.6405, 0.7928, 0.7106, 0.8263, 0.4875, 0.8263, 0.6405, 0.7928, 0.6399, 0.7542, 0.6609, 0.7624, 0.6405, 0.7928, 0.4875, 0.8263, 0.6399, 0.7542, 0.4875, 0.8263, 0.4875, 0.7542, 0.6399, 0.7542, 0.7106, 0.8608, 0.6864, 0.8608, 0.7106, 0.8274, 0.6864, 0.8608, 0.6405, 0.8608, 0.7106, 0.8274, 0.6864, 0.8608, 0.6771, 0.8656, 0.6405, 0.8608, 0.6771, 0.8656, 0.6736, 0.875, 0.6405, 0.8608, 0.6405, 0.8608, 0.6736, 0.875, 0.6609, 0.8913, 0.7106, 0.8274, 0.6405, 0.8608, 0.4875, 0.8274, 0.6399, 0.8995, 0.6405, 0.8608, 0.6609, 0.8913, 0.4875, 0.8274, 0.6405, 0.8608, 0.6399, 0.8995, 0.4875, 0.8995, 0.4875, 0.8274, 0.6399, 0.8995, 0.7913, 0.1256, 0.8155, 0.1256, 0.8155, 0.159, 0.7454, 0.1256, 0.7913, 0.1256, 0.8155, 0.159, 0.782, 0.1208, 0.7913, 0.1256, 0.7454, 0.1256, 0.7785, 0.1114, 0.782, 0.1208, 0.7454, 0.1256, 0.7785, 0.1114, 0.7454, 0.1256, 0.7658, 0.09512, 0.7454, 0.1256, 0.8155, 0.159, 0.5924, 0.159, 0.7454, 0.1256, 0.7448, 0.08692, 0.7658, 0.09512, 0.7454, 0.1256, 0.5924, 0.159, 0.7448, 0.08692, 0.5924, 0.159, 0.5924, 0.08692, 0.7448, 0.08692, 0.9348, 0.8608, 0.9106, 0.8608, 0.9348, 0.8274, 0.9106, 0.8608, 0.8647, 0.8608, 0.9348, 0.8274, 0.9106, 0.8608, 0.9013, 0.8656, 0.8647, 0.8608, 0.9013, 0.8656, 0.8978, 0.875, 0.8647, 0.8608, 0.8647, 0.8608, 0.8978, 0.875, 0.8851, 0.8913, 0.9348, 0.8274, 0.8647, 0.8608, 0.7117, 0.8274, 0.8641, 0.8995, 0.8647, 0.8608, 0.8851, 0.8913, 0.7117, 0.8274, 0.8647, 0.8608, 0.8641, 0.8995, 0.7117, 0.8995, 0.7117, 0.8274, 0.8641, 0.8995, 0.2037, 0.5373, 0.1441, 0.6264, 0.165, 0.5213, 0.165, 0.5213, 0.1441, 0.6264, 0.1232, 0.5213, 0.1441, 0.6264, 0.2037, 0.5373, 0.2332, 0.5668, 0.1232, 0.5213, 0.1441, 0.6264, 0.08463, 0.5373, 0.2492, 0.6055, 0.1441, 0.6264, 0.2332, 0.5668, 0.08463, 0.5373, 0.1441, 0.6264, 0.05507, 0.5668, 0.2492, 0.6473, 0.1441, 0.6264, 0.2492, 0.6055, 0.05507, 0.5668, 0.1441, 0.6264, 0.03908, 0.6055, 0.2332, 0.6859, 0.1441, 0.6264, 0.2492, 0.6473, 0.03908, 0.6055, 0.1441, 0.6264, 0.03908, 0.6473, 0.2037, 0.7154, 0.1441, 0.6264, 0.2332, 0.6859, 0.03908, 0.6473, 0.1441, 0.6264, 0.05507, 0.6859, 0.165, 0.7314, 0.1441, 0.6264, 0.2037, 0.7154, 0.05507, 0.6859, 0.1441, 0.6264, 0.08463, 0.7154, 0.1232, 0.7314, 0.1441, 0.6264, 0.165, 0.7314, 0.08463, 0.7154, 0.1441, 0.6264, 0.1232, 0.7314, 0.788, 0.5805, 0.6844, 0.5599, 0.788, 0.5393, 0.788, 0.5393, 0.6844, 0.5599, 0.7722, 0.5012, 0.7722, 0.6186, 0.6844, 0.5599, 0.788, 0.5805, 0.7722, 0.5012, 0.6844, 0.5599, 0.743, 0.4721, 0.743, 0.6477, 0.6844, 0.5599, 0.7722, 0.6186, 0.743, 0.4721, 0.6844, 0.5599, 0.705, 0.4563, 0.705, 0.6635, 0.6844, 0.5599, 0.743, 0.6477, 0.705, 0.4563, 0.6844, 0.5599, 0.6638, 0.4563, 0.6638, 0.6635, 0.6844, 0.5599, 0.705, 0.6635, 0.6638, 0.4563, 0.6844, 0.5599, 0.6257, 0.4721, 0.6257, 0.6477, 0.6844, 0.5599, 0.6638, 0.6635, 0.6257, 0.4721, 0.6844, 0.5599, 0.5965, 0.5012, 0.5965, 0.6186, 0.6844, 0.5599, 0.6257, 0.6477, 0.5965, 0.5012, 0.6844, 0.5599, 0.5808, 0.5393, 0.5808, 0.5805, 0.6844, 0.5599, 0.5965, 0.6186, 0.5808, 0.5393, 0.6844, 0.5599, 0.5808, 0.5805, 0.2575, 0.1115, 0.239, 0.06725, 0.2514, 0.05907, 0.2721, 0.1087, 0.2575, 0.1115, 0.2514, 0.05907, 0.2514, 0.05907, 0.239, 0.06725, 0.2132, 0.02114, 0.2576, 0.1594, 0.2575, 0.1115, 0.2721, 0.1087, 0.2721, 0.1625, 0.2576, 0.1594, 0.2721, 0.1087, 0.239, 0.06725, 0.2048, 0.03347, 0.2132, 0.02114, 0.2132, 0.02114, 0.2048, 0.03347, 0.1633, 0.000646, 0.2392, 0.2036, 0.2576, 0.1594, 0.2721, 0.1625, 0.2514, 0.2121, 0.2392, 0.2036, 0.2721, 0.1625, 0.2048, 0.03347, 0.1602, 0.01524, 0.1633, 0.000646, 0.1633, 0.000646, 0.1602, 0.01524, 0.1094, 0.000534, 0.2051, 0.2375, 0.2392, 0.2036, 0.2514, 0.2121, 0.2132, 0.25, 0.2051, 0.2375, 0.2514, 0.2121, 0.1602, 0.01524, 0.1121, 0.01519, 0.1094, 0.000534, 0.1094, 0.000534, 0.1121, 0.01519, 0.05951, 0.02093, 0.1606, 0.2558, 0.2051, 0.2375, 0.2132, 0.25, 0.1633, 0.2705, 0.1606, 0.2558, 0.2132, 0.25, 0.1121, 0.01519, 0.06758, 0.03344, 0.05951, 0.02093, 0.05951, 0.02093, 0.06758, 0.03344, 0.02127, 0.05879, 0.1124, 0.2558, 0.1606, 0.2558, 0.1633, 0.2705, 0.1093, 0.2704, 0.1124, 0.2558, 0.1633, 0.2705, 0.06758, 0.03344, 0.0335, 0.06724, 0.02127, 0.05879, 0.02127, 0.05879, 0.0335, 0.06724, 0.000534, 0.1084, 0.06788, 0.2375, 0.1124, 0.2558, 0.1093, 0.2704, 0.0595, 0.2498, 0.06788, 0.2375, 0.1093, 0.2704, 0.0335, 0.06724, 0.01507, 0.1115, 0.000534, 0.1084, 0.000534, 0.1084, 0.01507, 0.1115, 0.0005341, 0.1622, 0.03371, 0.2036, 0.06788, 0.2375, 0.0595, 0.2498, 0.02128, 0.2118, 0.03371, 0.2036, 0.0595, 0.2498, 0.0005341, 0.1622, 0.01514, 0.1594, 0.02128, 0.2118, 0.01507, 0.1115, 0.01514, 0.1594, 0.0005341, 0.1622, 0.01514, 0.1594, 0.03371, 0.2036, 0.02128, 0.2118, 0.1124, 0.2558, 0.1161, 0.2381, 0.1606, 0.2558, 0.1161, 0.2381, 0.1572, 0.2381, 0.1606, 0.2558, 0.07799, 0.2225, 0.1161, 0.2381, 0.1124, 0.2558, 0.06788, 0.2375, 0.07799, 0.2225, 0.1124, 0.2558, 0.1606, 0.2558, 0.1572, 0.2381, 0.2051, 0.2375, 0.04871, 0.1937, 0.07799, 0.2225, 0.06788, 0.2375, 0.03371, 0.2036, 0.04871, 0.1937, 0.06788, 0.2375, 0.1572, 0.2381, 0.1953, 0.2223, 0.2051, 0.2375, 0.03277, 0.156, 0.04871, 0.1937, 0.03371, 0.2036, 0.01514, 0.1594, 0.03277, 0.156, 0.03371, 0.2036, 0.2051, 0.2375, 0.1953, 0.2223, 0.2392, 0.2036, 0.03264, 0.1152, 0.03277, 0.156, 0.01514, 0.1594, 0.01507, 0.1115, 0.03264, 0.1152, 0.01514, 0.1594, 0.1953, 0.2223, 0.2243, 0.1935, 0.2392, 0.2036, 0.04831, 0.07742, 0.03264, 0.1152, 0.01507, 0.1115, 0.2392, 0.2036, 0.2243, 0.1935, 0.2576, 0.1594, 0.0335, 0.06724, 0.04831, 0.07742, 0.01507, 0.1115, 0.2243, 0.1935, 0.24, 0.1557, 0.2576, 0.1594, 0.07738, 0.04855, 0.04831, 0.07742, 0.0335, 0.06724, 0.2576, 0.1594, 0.24, 0.1557, 0.2575, 0.1115, 0.06758, 0.03344, 0.07738, 0.04855, 0.0335, 0.06724, 0.24, 0.1557, 0.2399, 0.1149, 0.2575, 0.1115, 0.1154, 0.03292, 0.07738, 0.04855, 0.06758, 0.03344, 0.2575, 0.1115, 0.2399, 0.1149, 0.239, 0.06725, 0.1121, 0.01519, 0.1154, 0.03292, 0.06758, 0.03344, 0.2399, 0.1149, 0.224, 0.0772, 0.239, 0.06725, 0.1566, 0.03294, 0.1154, 0.03292, 0.1121, 0.01519, 0.239, 0.06725, 0.224, 0.0772, 0.2048, 0.03347, 0.1602, 0.01524, 0.1566, 0.03294, 0.1121, 0.01519, 0.224, 0.0772, 0.1947, 0.04842, 0.2048, 0.03347, 0.1947, 0.04842, 0.1566, 0.03294, 0.1602, 0.01524, 0.2048, 0.03347, 0.1947, 0.04842, 0.1602, 0.01524, 0.2863, 0.03971, 0.2732, 0.007927, 0.2901, 0.000534, 0.3035, 0.03302, 0.2863, 0.03971, 0.2901, 0.000534, 0.2981, 0.072, 0.2863, 0.03971, 0.3035, 0.03302, 0.3156, 0.06603, 0.2981, 0.072, 0.3035, 0.03302, 0.3086, 0.1048, 0.2981, 0.072, 0.3156, 0.06603, 0.3263, 0.09951, 0.3086, 0.1048, 0.3156, 0.06603, 0.3177, 0.1379, 0.3086, 0.1048, 0.3263, 0.09951, 0.3356, 0.1334, 0.3177, 0.1379, 0.3263, 0.09951, 0.3254, 0.1714, 0.3177, 0.1379, 0.3356, 0.1334, 0.3435, 0.1676, 0.3254, 0.1714, 0.3356, 0.1334, 0.3317, 0.2052, 0.3254, 0.1714, 0.3435, 0.1676, 0.3499, 0.2022, 0.3317, 0.2052, 0.3435, 0.1676, 0.3367, 0.2392, 0.3317, 0.2052, 0.3499, 0.2022, 0.355, 0.237, 0.3367, 0.2392, 0.3499, 0.2022, 0.3402, 0.2735, 0.3367, 0.2392, 0.355, 0.237, 0.3586, 0.2719, 0.3402, 0.2735, 0.355, 0.237, 0.3423, 0.3078, 0.3402, 0.2735, 0.3586, 0.2719, 0.3608, 0.307, 0.3423, 0.3078, 0.3586, 0.2719, 0.343, 0.3422, 0.3423, 0.3078, 0.3608, 0.307, 0.3615, 0.3422, 0.343, 0.3422, 0.3608, 0.307, 0.3423, 0.3766, 0.343, 0.3422, 0.3615, 0.3422, 0.3608, 0.3773, 0.3423, 0.3766, 0.3615, 0.3422, 0.3402, 0.4109, 0.3423, 0.3766, 0.3608, 0.3773, 0.3586, 0.4124, 0.3402, 0.4109, 0.3608, 0.3773, 0.3367, 0.4451, 0.3402, 0.4109, 0.3586, 0.4124, 0.355, 0.4474, 0.3367, 0.4451, 0.3586, 0.4124, 0.3317, 0.4791, 0.3367, 0.4451, 0.355, 0.4474, 0.3499, 0.4822, 0.3317, 0.4791, 0.355, 0.4474, 0.3254, 0.5129, 0.3317, 0.4791, 0.3499, 0.4822, 0.3435, 0.5167, 0.3254, 0.5129, 0.3499, 0.4822, 0.3177, 0.5465, 0.3254, 0.5129, 0.3435, 0.5167, 0.3356, 0.551, 0.3177, 0.5465, 0.3435, 0.5167, 0.3086, 0.5796, 0.3177, 0.5465, 0.3356, 0.551, 0.3263, 0.5849, 0.3086, 0.5796, 0.3356, 0.551, 0.2981, 0.6124, 0.3086, 0.5796, 0.3263, 0.5849, 0.3156, 0.6184, 0.2981, 0.6124, 0.3263, 0.5849, 0.2863, 0.6447, 0.2981, 0.6124, 0.3156, 0.6184, 0.3035, 0.6514, 0.2863, 0.6447, 0.3156, 0.6184, 0.2732, 0.6765, 0.2863, 0.6447, 0.3035, 0.6514, 0.2901, 0.6839, 0.2732, 0.6765, 0.3035, 0.6514, 0.3139, 0.7301, 0.2894, 0.7301, 0.2896, 0.7118, 0.3137, 0.7118, 0.3139, 0.7301, 0.2896, 0.7118, 0.3149, 0.7118, 0.3394, 0.7118, 0.3392, 0.7301, 0.3151, 0.7301, 0.3149, 0.7118, 0.3392, 0.7301, 0.789, 0.4563, 0.8135, 0.4563, 0.8133, 0.4747, 0.7892, 0.4747, 0.789, 0.4563, 0.8133, 0.4747, 0.000534, 0.7558, 0.02502, 0.7558, 0.02481, 0.7741, 0.0007451, 0.7741, 0.000534, 0.7558, 0.02481, 0.7741, 0.789, 0.4951, 0.8135, 0.4951, 0.8133, 0.5135, 0.7892, 0.5135, 0.789, 0.4951, 0.8133, 0.5135, 0.2538, 0.296, 0.2538, 0.2715, 0.2721, 0.2717, 0.2721, 0.2958, 0.2538, 0.296, 0.2721, 0.2717, 0.2538, 0.3727, 0.2538, 0.3482, 0.2721, 0.3484, 0.2721, 0.3725, 0.2538, 0.3727, 0.2721, 0.3484, 0.2538, 0.4238, 0.2538, 0.3993, 0.2721, 0.3995, 0.2721, 0.4236, 0.2538, 0.4238, 0.2721, 0.3995, 0.2538, 0.3982, 0.2538, 0.3738, 0.2721, 0.374, 0.2721, 0.398, 0.2538, 0.3982, 0.2721, 0.374, 0.2538, 0.5005, 0.2538, 0.476, 0.2721, 0.4762, 0.2721, 0.5003, 0.2538, 0.5005, 0.2721, 0.4762, 0.2538, 0.3471, 0.2538, 0.3226, 0.2721, 0.3229, 0.2721, 0.3469, 0.2538, 0.3471, 0.2721, 0.3229, 0.2538, 0.5516, 0.2538, 0.5271, 0.2721, 0.5273, 0.2721, 0.5514, 0.2538, 0.5516, 0.2721, 0.5273, 0.2538, 0.3216, 0.2538, 0.2971, 0.2721, 0.2973, 0.2721, 0.3214, 0.2538, 0.3216, 0.2721, 0.2973, 0.02502, 0.813, 0.0005341, 0.813, 0.0007451, 0.7946, 0.02481, 0.7946, 0.02502, 0.813, 0.0007451, 0.7946, 0.2721, 0.5015, 0.2721, 0.526, 0.2538, 0.5258, 0.2538, 0.5018, 0.2721, 0.5015, 0.2538, 0.5258, 0.8135, 0.6367, 0.789, 0.6367, 0.7892, 0.6183, 0.8133, 0.6183, 0.8135, 0.6367, 0.7892, 0.6183, 0.8135, 0.4941, 0.789, 0.4941, 0.7892, 0.4757, 0.8133, 0.4757, 0.8135, 0.4941, 0.7892, 0.4757, 0.2721, 0.4249, 0.2721, 0.4494, 0.2538, 0.4492, 0.2538, 0.4251, 0.2721, 0.4249, 0.2538, 0.4492, 0.2721, 0.4504, 0.2721, 0.4749, 0.2538, 0.4747, 0.2538, 0.4506, 0.2721, 0.4504, 0.2538, 0.4747, 0.000534, 0.7752, 0.02502, 0.7752, 0.02481, 0.7935, 0.000745, 0.7935, 0.000534, 0.7752, 0.02481, 0.7935, 0.08854, 0.7531, 0.03909, 0.7531, 0.03908, 0.7327, 0.08853, 0.7326, 0.08854, 0.7531, 0.03908, 0.7327, 0.138, 0.753, 0.08854, 0.7531, 0.08853, 0.7326, 0.138, 0.7326, 0.138, 0.753, 0.08853, 0.7326, 0.1874, 0.753, 0.138, 0.753, 0.138, 0.7326, 0.1874, 0.7326, 0.1874, 0.753, 0.138, 0.7326, 0.2369, 0.753, 0.1874, 0.753, 0.1874, 0.7326, 0.2369, 0.7325, 0.2369, 0.753, 0.1874, 0.7326, 0.2864, 0.753, 0.2369, 0.753, 0.2369, 0.7325, 0.2864, 0.7325, 0.2864, 0.753, 0.2369, 0.7325, 0.3358, 0.753, 0.2864, 0.753, 0.2864, 0.7325, 0.3358, 0.7325, 0.3358, 0.753, 0.2864, 0.7325, 0.3853, 0.7529, 0.3358, 0.753, 0.3358, 0.7325, 0.3853, 0.7325, 0.3853, 0.7529, 0.3358, 0.7325, 0.4348, 0.7529, 0.3853, 0.7529, 0.3853, 0.7325, 0.4348, 0.7325, 0.4348, 0.7529, 0.3853, 0.7325, 0.4842, 0.753, 0.4348, 0.7529, 0.4348, 0.7325, 0.4842, 0.7325, 0.4842, 0.753, 0.4348, 0.7325, 0.5337, 0.753, 0.4842, 0.753, 0.4842, 0.7325, 0.5337, 0.7325, 0.5337, 0.753, 0.4842, 0.7325, 0.5832, 0.753, 0.5337, 0.753, 0.5337, 0.7325, 0.5832, 0.7325, 0.5832, 0.753, 0.5337, 0.7325, 0.6326, 0.753, 0.5832, 0.753, 0.5832, 0.7325, 0.6327, 0.7325, 0.6326, 0.753, 0.5832, 0.7325, 0.6821, 0.753, 0.6326, 0.753, 0.6327, 0.7325, 0.6821, 0.7326, 0.6821, 0.753, 0.6327, 0.7325, 0.7316, 0.753, 0.6821, 0.753, 0.6821, 0.7326, 0.7316, 0.7326, 0.7316, 0.753, 0.6821, 0.7326, 0.7811, 0.7531, 0.7316, 0.753, 0.7316, 0.7326, 0.7811, 0.7326, 0.7811, 0.7531, 0.7316, 0.7326, 0.8305, 0.7531, 0.7811, 0.7531, 0.7811, 0.7326, 0.8306, 0.7326, 0.8305, 0.7531, 0.7811, 0.7326, 0.03397, 0.7279, 0.000534, 0.7279, 0.000534, 0.7022, 0.03397, 0.7022, 0.03397, 0.7279, 0.000534, 0.7022, 0.7386, 0.4166, 0.5856, 0.3831, 0.8087, 0.3831, 0.7845, 0.4166, 0.7386, 0.4166, 0.8087, 0.3831, 0.8087, 0.4166, 0.7845, 0.4166, 0.8087, 0.3831, 0.7845, 0.4166, 0.7752, 0.4214, 0.7386, 0.4166, 0.7386, 0.4166, 0.7752, 0.4214, 0.7717, 0.4307, 0.7386, 0.4166, 0.7717, 0.4307, 0.759, 0.447, 0.7386, 0.4166, 0.759, 0.447, 0.7379, 0.4552, 0.7386, 0.4166, 0.7379, 0.4552, 0.5856, 0.3831, 0.7379, 0.4552, 0.5856, 0.4552, 0.5856, 0.3831, 0.6039, 0.6745, 0.7563, 0.6745, 0.6039, 0.7002, 0.7563, 0.6745, 0.7563, 0.7002, 0.6039, 0.7002, 0.7563, 0.7002, 0.7563, 0.6745, 0.7789, 0.6745, 0.7789, 0.7002, 0.7563, 0.7002, 0.7789, 0.6745, 0.7789, 0.7002, 0.7789, 0.6745, 0.7995, 0.6745, 0.7995, 0.7002, 0.7789, 0.7002, 0.7995, 0.6745, 0.7995, 0.7002, 0.7995, 0.6745, 0.8095, 0.6745, 0.8095, 0.7002, 0.7995, 0.7002, 0.8095, 0.6745, 0.8095, 0.7002, 0.8095, 0.6745, 0.8199, 0.7002, 0.8095, 0.6745, 0.8199, 0.6745, 0.8199, 0.7002, 0.8199, 0.6745, 0.8442, 0.6745, 0.8199, 0.7002, 0.8442, 0.6745, 0.8442, 0.7002, 0.8199, 0.7002, 0.2622, 0.9273, 0.2622, 0.9531, 0.03908, 0.9531, 0.03908, 0.9273, 0.2622, 0.9273, 0.03908, 0.9531, 0.238, 0.7928, 0.2622, 0.7928, 0.2622, 0.8263, 0.1921, 0.7928, 0.238, 0.7928, 0.2622, 0.8263, 0.2287, 0.788, 0.238, 0.7928, 0.1921, 0.7928, 0.2252, 0.7787, 0.2287, 0.788, 0.1921, 0.7928, 0.2252, 0.7787, 0.1921, 0.7928, 0.2125, 0.7624, 0.1921, 0.7928, 0.2622, 0.8263, 0.03908, 0.8263, 0.1921, 0.7928, 0.1915, 0.7542, 0.2125, 0.7624, 0.1921, 0.7928, 0.03908, 0.8263, 0.1915, 0.7542, 0.03908, 0.8263, 0.03908, 0.7542, 0.1915, 0.7542, 0.3615, 0.685, 0.3615, 0.7107, 0.2894, 0.7107, 0.2894, 0.685, 0.3615, 0.685, 0.2894, 0.7107, 0.2883, 0.685, 0.2883, 0.7184, 0.2626, 0.7184, 0.2626, 0.685, 0.2883, 0.685, 0.2626, 0.7184, 0.7454, 0.1936, 0.5924, 0.1601, 0.8155, 0.1601, 0.7913, 0.1936, 0.7454, 0.1936, 0.8155, 0.1601, 0.8155, 0.1936, 0.7913, 0.1936, 0.8155, 0.1601, 0.7913, 0.1936, 0.782, 0.1984, 0.7454, 0.1936, 0.7454, 0.1936, 0.782, 0.1984, 0.7785, 0.2077, 0.7454, 0.1936, 0.7785, 0.2077, 0.7658, 0.224, 0.7454, 0.1936, 0.7658, 0.224, 0.7448, 0.2322, 0.7454, 0.1936, 0.7448, 0.2322, 0.5924, 0.1601, 0.7448, 0.2322, 0.5924, 0.2322, 0.5924, 0.1601, 0.3626, 0.6745, 0.5149, 0.6745, 0.3626, 0.7002, 0.5149, 0.6745, 0.5149, 0.7002, 0.3626, 0.7002, 0.5149, 0.7002, 0.5149, 0.6745, 0.5375, 0.6745, 0.5375, 0.7002, 0.5149, 0.7002, 0.5375, 0.6745, 0.5375, 0.7002, 0.5375, 0.6745, 0.5582, 0.6745, 0.5582, 0.7002, 0.5375, 0.7002, 0.5582, 0.6745, 0.5582, 0.7002, 0.5582, 0.6745, 0.5682, 0.6745, 0.5682, 0.7002, 0.5582, 0.7002, 0.5682, 0.6745, 0.5682, 0.7002, 0.5682, 0.6745, 0.5786, 0.7002, 0.5682, 0.6745, 0.5786, 0.6745, 0.5786, 0.7002, 0.5786, 0.6745, 0.6028, 0.6745, 0.5786, 0.7002, 0.6028, 0.6745, 0.6028, 0.7003, 0.5786, 0.7002, 0.2622, 0.9541, 0.2622, 0.9799, 0.03908, 0.9799, 0.03908, 0.9541, 0.2622, 0.9541, 0.03908, 0.9799, 0.9106, 0.7928, 0.9348, 0.7928, 0.9348, 0.8263, 0.8647, 0.7928, 0.9106, 0.7928, 0.9348, 0.8263, 0.9013, 0.788, 0.9106, 0.7928, 0.8647, 0.7928, 0.8978, 0.7787, 0.9013, 0.788, 0.8647, 0.7928, 0.8978, 0.7787, 0.8647, 0.7928, 0.8851, 0.7624, 0.8647, 0.7928, 0.9348, 0.8263, 0.7117, 0.8263, 0.8647, 0.7928, 0.8641, 0.7542, 0.8851, 0.7624, 0.8647, 0.7928, 0.7117, 0.8263, 0.8641, 0.7542, 0.7117, 0.8263, 0.7117, 0.7542, 0.8641, 0.7542, 0.0005341, 0.5213, 0.02627, 0.5213, 0.02627, 0.5934, 0.000534, 0.5934, 0.0005341, 0.5213, 0.02627, 0.5934, 0.7386, 0.3452, 0.8087, 0.3786, 0.5856, 0.3786, 0.7386, 0.3452, 0.7845, 0.3452, 0.8087, 0.3786, 0.7845, 0.3452, 0.8087, 0.3452, 0.8087, 0.3786, 0.7752, 0.3403, 0.7845, 0.3452, 0.7386, 0.3452, 0.7717, 0.331, 0.7752, 0.3403, 0.7386, 0.3452, 0.7717, 0.331, 0.7386, 0.3452, 0.759, 0.3147, 0.7386, 0.3452, 0.7379, 0.3065, 0.759, 0.3147, 0.7386, 0.3452, 0.5856, 0.3786, 0.7379, 0.3065, 0.5856, 0.3786, 0.5856, 0.3065, 0.7379, 0.3065, 0.000534, 0.729, 0.03397, 0.729, 0.03397, 0.7547, 0.000534, 0.7547, 0.000534, 0.729, 0.03397, 0.7547, 0.3626, 0.7013, 0.5149, 0.7013, 0.3626, 0.7271, 0.5149, 0.7013, 0.5149, 0.7271, 0.3626, 0.7271, 0.5149, 0.7271, 0.5149, 0.7013, 0.5375, 0.7013, 0.5375, 0.7271, 0.5149, 0.7271, 0.5375, 0.7013, 0.5375, 0.7271, 0.5375, 0.7013, 0.5582, 0.7013, 0.5582, 0.7271, 0.5375, 0.7271, 0.5582, 0.7013, 0.5582, 0.7271, 0.5582, 0.7013, 0.5682, 0.7013, 0.5682, 0.7271, 0.5582, 0.7271, 0.5682, 0.7013, 0.5682, 0.7271, 0.5682, 0.7013, 0.5786, 0.7271, 0.5682, 0.7013, 0.5786, 0.7013, 0.5786, 0.7271, 0.5786, 0.7013, 0.6028, 0.7013, 0.5786, 0.7271, 0.6028, 0.7013, 0.6028, 0.7271, 0.5786, 0.7271, 0.9348, 0.9737, 0.9348, 0.9995, 0.7117, 0.9995, 0.7117, 0.9737, 0.9348, 0.9737, 0.7117, 0.9995, 0.9348, 0.934, 0.9106, 0.934, 0.9348, 0.9005, 0.9106, 0.934, 0.8647, 0.934, 0.9348, 0.9005, 0.9106, 0.934, 0.9013, 0.9388, 0.8647, 0.934, 0.8647, 0.934, 0.9013, 0.9388, 0.8978, 0.9482, 0.8647, 0.934, 0.8978, 0.9482, 0.8851, 0.9645, 0.8647, 0.934, 0.7117, 0.9005, 0.9348, 0.9005, 0.8647, 0.934, 0.8851, 0.9645, 0.8641, 0.9727, 0.8647, 0.934, 0.8641, 0.9727, 0.7117, 0.9005, 0.8641, 0.9727, 0.7117, 0.9727, 0.7117, 0.9005, 0.789, 0.6635, 0.789, 0.6378, 0.8611, 0.6378, 0.8611, 0.6635, 0.789, 0.6635, 0.8611, 0.6378, 0.7386, 0.272, 0.8087, 0.3054, 0.5856, 0.3054, 0.7386, 0.272, 0.7845, 0.272, 0.8087, 0.3054, 0.7845, 0.272, 0.8087, 0.272, 0.8087, 0.3054, 0.7752, 0.2671, 0.7845, 0.272, 0.7386, 0.272, 0.7717, 0.2578, 0.7752, 0.2671, 0.7386, 0.272, 0.7717, 0.2578, 0.7386, 0.272, 0.759, 0.2415, 0.7386, 0.272, 0.7379, 0.2333, 0.759, 0.2415, 0.7386, 0.272, 0.5856, 0.3054, 0.7379, 0.2333, 0.5856, 0.3054, 0.5856, 0.2333, 0.7379, 0.2333, 0.000534, 0.7011, 0.0005341, 0.6677, 0.02627, 0.6677, 0.02627, 0.7011, 0.000534, 0.7011, 0.02627, 0.6677, 0.6039, 0.7013, 0.7563, 0.7013, 0.6039, 0.7271, 0.7563, 0.7013, 0.7563, 0.7271, 0.6039, 0.7271, 0.7563, 0.7271, 0.7563, 0.7013, 0.7789, 0.7013, 0.7789, 0.7271, 0.7563, 0.7271, 0.7789, 0.7013, 0.7789, 0.7271, 0.7789, 0.7013, 0.7995, 0.7013, 0.7995, 0.7271, 0.7789, 0.7271, 0.7995, 0.7013, 0.7995, 0.7271, 0.7995, 0.7013, 0.8095, 0.7013, 0.8095, 0.7271, 0.7995, 0.7271, 0.8095, 0.7013, 0.8095, 0.7271, 0.8095, 0.7013, 0.8199, 0.7271, 0.8095, 0.7013, 0.8199, 0.7013, 0.8199, 0.7271, 0.8199, 0.7013, 0.8442, 0.7013, 0.8199, 0.7271, 0.8442, 0.7013, 0.8442, 0.7271, 0.8199, 0.7271, 0.2622, 0.9005, 0.2622, 0.9263, 0.03908, 0.9263, 0.03908, 0.9005, 0.2622, 0.9005, 0.03908, 0.9263, 0.7106, 0.934, 0.6864, 0.934, 0.7106, 0.9005, 0.6864, 0.934, 0.6405, 0.934, 0.7106, 0.9005, 0.6864, 0.934, 0.6771, 0.9388, 0.6405, 0.934, 0.6405, 0.934, 0.6771, 0.9388, 0.6736, 0.9482, 0.6405, 0.934, 0.6736, 0.9482, 0.6609, 0.9645, 0.6405, 0.934, 0.4875, 0.9005, 0.7106, 0.9005, 0.6405, 0.934, 0.6609, 0.9645, 0.6399, 0.9727, 0.6405, 0.934, 0.6399, 0.9727, 0.4875, 0.9005, 0.6399, 0.9727, 0.4875, 0.9727, 0.4875, 0.9005, 0.02627, 0.6666, 0.000534, 0.6666, 0.000534, 0.5945, 0.02627, 0.5945, 0.02627, 0.6666, 0.000534, 0.5945, 0.4591, 0.4889, 0.4362, 0.4963, 0.4212, 0.4669, 0.4539, 0.4563, 0.4591, 0.4889, 0.4212, 0.4669, 0.4212, 0.4669, 0.4362, 0.4963, 0.3934, 0.4872, 0.4832, 0.4889, 0.4591, 0.4889, 0.4539, 0.4563, 0.4362, 0.4963, 0.4167, 0.5105, 0.3934, 0.4872, 0.4883, 0.4563, 0.4832, 0.4889, 0.4539, 0.4563, 0.3934, 0.4872, 0.4167, 0.5105, 0.3732, 0.515, 0.5061, 0.4963, 0.4832, 0.4889, 0.4883, 0.4563, 0.4167, 0.5105, 0.4026, 0.53, 0.3732, 0.515, 0.521, 0.4669, 0.5061, 0.4963, 0.4883, 0.4563, 0.3732, 0.515, 0.4026, 0.53, 0.3626, 0.5477, 0.5255, 0.5105, 0.5061, 0.4963, 0.521, 0.4669, 0.4026, 0.53, 0.3952, 0.5528, 0.3626, 0.5477, 0.5489, 0.4872, 0.5255, 0.5105, 0.521, 0.4669, 0.3626, 0.5477, 0.3952, 0.5528, 0.3626, 0.5821, 0.5397, 0.53, 0.5255, 0.5105, 0.5489, 0.4872, 0.3952, 0.5528, 0.3952, 0.5769, 0.3626, 0.5821, 0.5691, 0.515, 0.5397, 0.53, 0.5489, 0.4872, 0.3626, 0.5821, 0.3952, 0.5769, 0.3732, 0.6148, 0.5471, 0.5528, 0.5397, 0.53, 0.5691, 0.515, 0.3952, 0.5769, 0.4026, 0.5998, 0.3732, 0.6148, 0.5797, 0.5477, 0.5471, 0.5528, 0.5691, 0.515, 0.3732, 0.6148, 0.4026, 0.5998, 0.3934, 0.6426, 0.5471, 0.5769, 0.5471, 0.5528, 0.5797, 0.5477, 0.4026, 0.5998, 0.4167, 0.6193, 0.3934, 0.6426, 0.5797, 0.5821, 0.5471, 0.5769, 0.5797, 0.5477, 0.3934, 0.6426, 0.4167, 0.6193, 0.4212, 0.6628, 0.5397, 0.5998, 0.5471, 0.5769, 0.5797, 0.5821, 0.4167, 0.6193, 0.4362, 0.6334, 0.4212, 0.6628, 0.5691, 0.6148, 0.5397, 0.5998, 0.5797, 0.5821, 0.4212, 0.6628, 0.4362, 0.6334, 0.4539, 0.6734, 0.5255, 0.6193, 0.5397, 0.5998, 0.5691, 0.6148, 0.4362, 0.6334, 0.4591, 0.6409, 0.4539, 0.6734, 0.5489, 0.6426, 0.5255, 0.6193, 0.5691, 0.6148, 0.4539, 0.6734, 0.4591, 0.6409, 0.4883, 0.6734, 0.5061, 0.6334, 0.5255, 0.6193, 0.5489, 0.6426, 0.4591, 0.6409, 0.4832, 0.6409, 0.4883, 0.6734, 0.521, 0.6628, 0.5061, 0.6334, 0.5489, 0.6426, 0.4883, 0.6734, 0.4832, 0.6409, 0.521, 0.6628, 0.4832, 0.6409, 0.5061, 0.6334, 0.521, 0.6628, 0.5508, 0.332, 0.5433, 0.3087, 0.5736, 0.2933, 0.5845, 0.3267, 0.5508, 0.332, 0.5736, 0.2933, 0.5736, 0.2933, 0.5433, 0.3087, 0.553, 0.2648, 0.5508, 0.3565, 0.5508, 0.332, 0.5845, 0.3267, 0.5433, 0.3087, 0.5289, 0.2889, 0.553, 0.2648, 0.5845, 0.3618, 0.5508, 0.3565, 0.5845, 0.3267, 0.553, 0.2648, 0.5289, 0.2889, 0.5245, 0.2442, 0.5433, 0.3798, 0.5508, 0.3565, 0.5845, 0.3618, 0.5289, 0.2889, 0.5091, 0.2745, 0.5245, 0.2442, 0.5736, 0.3953, 0.5433, 0.3798, 0.5845, 0.3618, 0.5245, 0.2442, 0.5091, 0.2745, 0.4911, 0.2333, 0.5289, 0.3996, 0.5433, 0.3798, 0.5736, 0.3953, 0.5091, 0.2745, 0.4858, 0.267, 0.4911, 0.2333, 0.553, 0.4237, 0.5289, 0.3996, 0.5736, 0.3953, 0.4911, 0.2333, 0.4858, 0.267, 0.456, 0.2333, 0.5091, 0.414, 0.5289, 0.3996, 0.553, 0.4237, 0.4858, 0.267, 0.4613, 0.267, 0.456, 0.2333, 0.5245, 0.4444, 0.5091, 0.414, 0.553, 0.4237, 0.456, 0.2333, 0.4613, 0.267, 0.4225, 0.2442, 0.4858, 0.4216, 0.5091, 0.414, 0.5245, 0.4444, 0.4613, 0.267, 0.438, 0.2745, 0.4225, 0.2442, 0.4911, 0.4552, 0.4858, 0.4216, 0.5245, 0.4444, 0.4225, 0.2442, 0.438, 0.2745, 0.3941, 0.2648, 0.4613, 0.4216, 0.4858, 0.4216, 0.4911, 0.4552, 0.438, 0.2745, 0.4182, 0.2889, 0.3941, 0.2648, 0.456, 0.4552, 0.4613, 0.4216, 0.4911, 0.4552, 0.3941, 0.2648, 0.4182, 0.2889, 0.3734, 0.2933, 0.438, 0.414, 0.4613, 0.4216, 0.456, 0.4552, 0.4182, 0.2889, 0.4038, 0.3087, 0.3734, 0.2933, 0.4225, 0.4444, 0.438, 0.414, 0.456, 0.4552, 0.3734, 0.2933, 0.4038, 0.3087, 0.3626, 0.3267, 0.4182, 0.3996, 0.438, 0.414, 0.4225, 0.4444, 0.4038, 0.3087, 0.3962, 0.332, 0.3626, 0.3267, 0.3941, 0.4237, 0.4182, 0.3996, 0.4225, 0.4444, 0.3626, 0.3267, 0.3962, 0.332, 0.3626, 0.3618, 0.4038, 0.3798, 0.4182, 0.3996, 0.3941, 0.4237, 0.3962, 0.332, 0.3962, 0.3565, 0.3626, 0.3618, 0.3734, 0.3953, 0.4038, 0.3798, 0.3941, 0.4237, 0.3626, 0.3618, 0.3962, 0.3565, 0.3734, 0.3953, 0.3962, 0.3565, 0.4038, 0.3798, 0.3734, 0.3953, 0.2341, 0.4176, 0.2341, 0.3741, 0.2492, 0.3711, 0.2492, 0.4206, 0.2341, 0.4176, 0.2492, 0.3711, 0.2492, 0.3711, 0.2341, 0.3741, 0.2303, 0.3254, 0.2175, 0.4578, 0.2341, 0.4176, 0.2492, 0.4206, 0.2341, 0.3741, 0.2175, 0.334, 0.2303, 0.3254, 0.2303, 0.4663, 0.2175, 0.4578, 0.2492, 0.4206, 0.2303, 0.3254, 0.2175, 0.334, 0.1953, 0.2905, 0.1868, 0.4885, 0.2175, 0.4578, 0.2303, 0.4663, 0.2175, 0.334, 0.1868, 0.3033, 0.1953, 0.2905, 0.1953, 0.5013, 0.1868, 0.4885, 0.2303, 0.4663, 0.1953, 0.2905, 0.1868, 0.3033, 0.1496, 0.2715, 0.1466, 0.5051, 0.1868, 0.4885, 0.1953, 0.5013, 0.1868, 0.3033, 0.1466, 0.2866, 0.1496, 0.2715, 0.1496, 0.5202, 0.1466, 0.5051, 0.1953, 0.5013, 0.1496, 0.2715, 0.1466, 0.2866, 0.1001, 0.2715, 0.1031, 0.5051, 0.1466, 0.5051, 0.1496, 0.5202, 0.1466, 0.2866, 0.1031, 0.2866, 0.1001, 0.2715, 0.1001, 0.5202, 0.1031, 0.5051, 0.1496, 0.5202, 0.1001, 0.2715, 0.1031, 0.2866, 0.05444, 0.2905, 0.063, 0.4885, 0.1031, 0.5051, 0.1001, 0.5202, 0.1031, 0.2866, 0.063, 0.3033, 0.05444, 0.2905, 0.05444, 0.5013, 0.063, 0.4885, 0.1001, 0.5202, 0.05444, 0.2905, 0.063, 0.3033, 0.01946, 0.3254, 0.03227, 0.4578, 0.063, 0.4885, 0.05444, 0.5013, 0.063, 0.3033, 0.03227, 0.334, 0.01946, 0.3254, 0.01946, 0.4663, 0.03227, 0.4578, 0.05444, 0.5013, 0.01946, 0.3254, 0.03227, 0.334, 0.0005341, 0.3711, 0.01564, 0.4176, 0.03227, 0.4578, 0.01946, 0.4663, 0.03227, 0.334, 0.01564, 0.3741, 0.0005341, 0.3711, 0.000534, 0.4206, 0.01564, 0.4176, 0.01946, 0.4663, 0.0005341, 0.3711, 0.01564, 0.3741, 0.000534, 0.4206, 0.01564, 0.3741, 0.01564, 0.4176, 0.000534, 0.4206, 0.5634, 0.1749, 0.5791, 0.1367, 0.5913, 0.1392, 0.5737, 0.1819, 0.5634, 0.1749, 0.5913, 0.1392, 0.5913, 0.1392, 0.5791, 0.1367, 0.5913, 0.09309, 0.5344, 0.2042, 0.5634, 0.1749, 0.5737, 0.1819, 0.5791, 0.1367, 0.5791, 0.09537, 0.5913, 0.09309, 0.5412, 0.2146, 0.5344, 0.2042, 0.5737, 0.1819, 0.5913, 0.09309, 0.5791, 0.09537, 0.5737, 0.05051, 0.4965, 0.2201, 0.5344, 0.2042, 0.5412, 0.2146, 0.5791, 0.09537, 0.5633, 0.05727, 0.5737, 0.05051, 0.4988, 0.2322, 0.4965, 0.2201, 0.5412, 0.2146, 0.5737, 0.05051, 0.5633, 0.05727, 0.5413, 0.01799, 0.4556, 0.2201, 0.4965, 0.2201, 0.4988, 0.2322, 0.5633, 0.05727, 0.5343, 0.02821, 0.5413, 0.01799, 0.453, 0.2322, 0.4556, 0.2201, 0.4988, 0.2322, 0.5413, 0.01799, 0.5343, 0.02821, 0.4989, 0.000534, 0.418, 0.2044, 0.4556, 0.2201, 0.453, 0.2322, 0.5343, 0.02821, 0.4964, 0.01262, 0.4989, 0.000534, 0.4109, 0.2145, 0.418, 0.2044, 0.453, 0.2322, 0.4989, 0.000534, 0.4964, 0.01262, 0.4533, 0.0008231, 0.3895, 0.1753, 0.418, 0.2044, 0.4109, 0.2145, 0.4964, 0.01262, 0.4557, 0.0129, 0.4533, 0.0008231, 0.3791, 0.1819, 0.3895, 0.1753, 0.4109, 0.2145, 0.4533, 0.0008231, 0.4557, 0.0129, 0.4115, 0.01874, 0.3747, 0.1375, 0.3895, 0.1753, 0.3791, 0.1819, 0.4557, 0.0129, 0.4184, 0.02892, 0.4115, 0.01874, 0.3626, 0.1395, 0.3747, 0.1375, 0.3791, 0.1819, 0.4115, 0.01874, 0.4184, 0.02892, 0.3801, 0.05163, 0.3759, 0.0967, 0.3747, 0.1375, 0.3626, 0.1395, 0.4184, 0.02892, 0.3904, 0.05832, 0.3801, 0.05163, 0.3638, 0.09418, 0.3759, 0.0967, 0.3626, 0.1395, 0.3801, 0.05163, 0.3904, 0.05832, 0.3638, 0.09418, 0.3904, 0.05832, 0.3759, 0.0967, 0.3638, 0.09418])
me_singleslideprojector_stool_1.use_remesh_preserve_volume = False
me_singleslideprojector_stool_1.use_remesh_preserve_attributes = False
me_singleslideprojector_stool_1.use_mirror_vertex_groups = False
me_singleslideprojector_stool_1.update()
me_s4studio_mesh_0 = bpy.data.meshes.new('s4studio_mesh_0')
me_s4studio_mesh_0.from_pydata([(0.4247, 0.4247, 0.005871), (0.4247, -0.4247, 0.005871), (-0.4247, -0.4247, 0.005871), (-0.4247, 0.4247, 0.005871)], [], [(1, 0, 3), (1, 3, 2)])
me_s4studio_mesh_0.polygons.foreach_set('use_smooth', [True] * 2)
_uv = me_s4studio_mesh_0.uv_layers.new(name='uv_0')
_uv.uv.foreach_set('vector', [0.781, 0.539, 0.781, 0.719, 0.601, 0.719, 0.781, 0.539, 0.601, 0.719, 0.601, 0.539])
me_s4studio_mesh_0.materials.append(mat_diffuse)
me_s4studio_mesh_0.use_remesh_preserve_volume = False
me_s4studio_mesh_0.use_remesh_preserve_attributes = False
me_s4studio_mesh_0.use_mirror_vertex_groups = False
me_s4studio_mesh_0.update()
arm_none_armature_data = bpy.data.armatures.new('None_Armature_Data')  # bones are not reproduced

# ---- objects
ob_singleslideprojector_stool_1 = bpy.data.objects.new('SingleSlideProjector_Stool_1', me_singleslideprojector_stool_1)
ob_rig = bpy.data.objects.new('rig', arm_none_armature_data)
ob_s4studio_mesh_0 = bpy.data.objects.new('s4studio_mesh_0', me_s4studio_mesh_0)
ob_lamp_003 = bpy.data.objects.new('Lamp.003', light_lamp_003)
ob_lamp_002 = bpy.data.objects.new('Lamp.002', light_lamp_002)
ob_lamp_001 = bpy.data.objects.new('Lamp.001', light_lamp_001)
ob_lamp_004 = bpy.data.objects.new('Lamp.004', light_lamp)
ob_camera = bpy.data.objects.new('Camera', cam_camera)

# ---- transforms, parenting, visibility, modifiers, constraints
ob_singleslideprojector_stool_1.location = (0.0, 0.0, 0.0)
ob_singleslideprojector_stool_1.rotation_euler = (1.571, -0.0, 0.0)
ob_singleslideprojector_stool_1.scale = (0.6559, 0.6559, 0.6559)
ob_singleslideprojector_stool_1.lineart.crease_threshold = 0.0
ob_rig.location = (0.0, 0.0, 0.0)
ob_rig.show_in_front = True
ob_rig.lineart.crease_threshold = 0.0
ob_s4studio_mesh_0.location = (0.0, 0.0, 0.0)
ob_s4studio_mesh_0.show_transparent = True
ob_s4studio_mesh_0.lineart.crease_threshold = 0.0
_m = ob_s4studio_mesh_0.modifiers.new('s4studio_mesh_0_skin', 'ARMATURE')
_m.object = ob_rig
ob_lamp_003.location = (0.0, -3.0, 4.0)
ob_lamp_003.rotation_euler = (0.6503, 0.05522, 1.866)
ob_lamp_003.lock_rotations_4d = False
ob_lamp_003.empty_display_type = 'ARROWS'
ob_lamp_003.color = (0.0, 0.0, 0.0, 0.0)
ob_lamp_003.lineart.crease_threshold = 0.0
ob_lamp_002.location = (0.0, 3.0, 4.0)
ob_lamp_002.rotation_euler = (0.6503, 0.05522, 1.866)
ob_lamp_002.lock_rotations_4d = False
ob_lamp_002.empty_display_type = 'ARROWS'
ob_lamp_002.color = (0.0, 0.0, 0.0, 0.0)
ob_lamp_002.lineart.crease_threshold = 0.0
ob_lamp_001.location = (-3.0, 0.0, 4.0)
ob_lamp_001.rotation_euler = (0.6503, 0.05522, 1.866)
ob_lamp_001.lock_rotations_4d = False
ob_lamp_001.empty_display_type = 'ARROWS'
ob_lamp_001.color = (0.0, 0.0, 0.0, 0.0)
ob_lamp_001.lineart.crease_threshold = 0.0
ob_lamp_004.location = (3.0, 0.0, 4.0)
ob_lamp_004.rotation_euler = (0.6503, 0.05522, 1.866)
ob_lamp_004.lock_rotations_4d = False
ob_lamp_004.empty_display_type = 'ARROWS'
ob_lamp_004.color = (0.0, 0.0, 0.0, 0.0)
ob_lamp_004.lineart.crease_threshold = 0.0
ob_camera.location = (7.481, -6.508, 5.344)
ob_camera.rotation_euler = (1.109, 0.01082, 0.8149)
ob_camera.lock_rotations_4d = False
ob_camera.empty_display_type = 'ARROWS'
ob_camera.color = (0.0, 0.0, 0.0, 0.0)
ob_camera.display_type = 'WIRE'
ob_camera.lineart.crease_threshold = 0.0

# ---- collection membership
col_collection_1.objects.link(ob_singleslideprojector_stool_1)
col_collection_1.objects.link(ob_rig)
col_collection_1.objects.link(ob_s4studio_mesh_0)
col_collection_1.objects.link(ob_lamp_003)
col_collection_1.objects.link(ob_lamp_002)
col_collection_1.objects.link(ob_lamp_001)
col_collection_1.objects.link(ob_lamp_004)
col_collection_1.objects.link(ob_camera)

# ---- scene / render settings (as saved in the file)
scene.camera = ob_camera
scene.frame_start = 1; scene.frame_end = 250; scene.frame_set(1)
scene.render.engine = 'BLENDER_EEVEE_NEXT'
scene.render.resolution_percentage = 50
scene.render.dither_intensity = 0.0
scene.cycles.use_denoising = False
scene.cycles.samples = 10
scene.cycles.sampling_pattern = 'TABULATED_SOBOL'
scene.cycles.light_sampling_threshold = 0.0
scene.cycles.use_adaptive_sampling = False
scene.cycles.use_light_tree = False
scene.cycles.blur_glossy = 0.0
scene.cycles.volume_bounces = 1
scene.cycles.pixel_filter_type = 'GAUSSIAN'
scene.cycles.sample_clamp_indirect = 0.0
scene.view_settings.view_transform = 'Standard'
bpy.context.view_layer.update()
